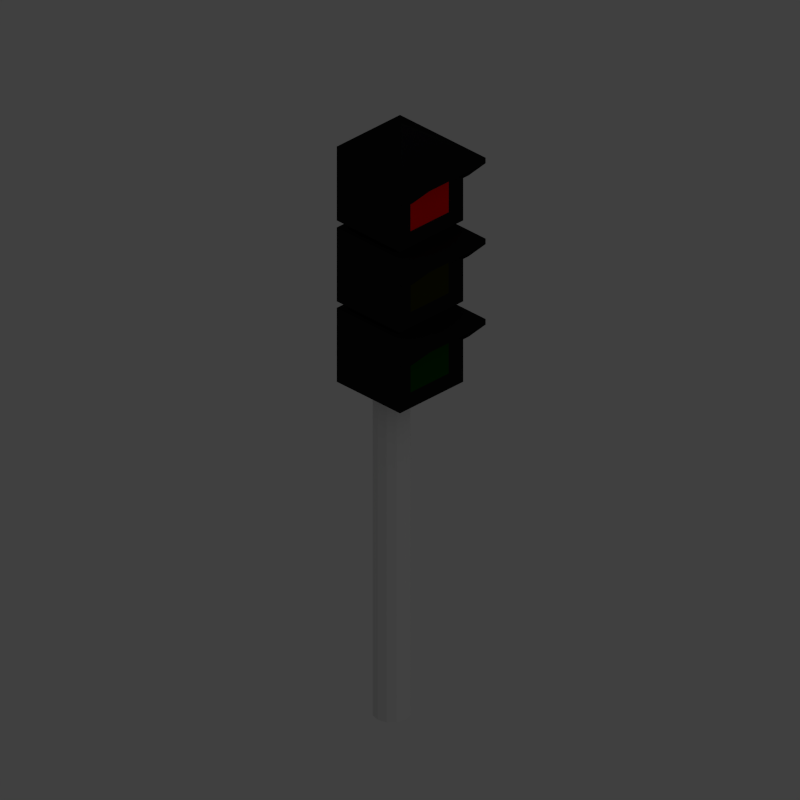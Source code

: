 # Source: traffic-light.blend  (saved by Blender 2.76.0; exported with 4.5.12 LTS)
import bpy
from mathutils import Matrix  # noqa: F401  (used for matrix-valued properties, if any)

bpy.ops.wm.read_factory_settings(use_empty=True)
scene = bpy.context.scene
scene.name = 'Scene'

# ---- collections
col_collection_1 = bpy.data.collections.new('Collection 1'); scene.collection.children.link(col_collection_1)
col_road = bpy.data.collections.new('Road')  # instanced only; not linked into the scene

# ---- materials (node trees are filled in below, after node groups)
mat_trafficlightmat = bpy.data.materials.new('TrafficLightMat')
mat_trafficlightmat.alpha_threshold = 0.0
mat_trafficlightmat.use_transparent_shadow = False
mat_trafficlightmat.diffuse_color = (0.01002, 0.01002, 0.01002, 1.0)
mat_trafficlightmat.roughness = 0.5
mat_yellowmat = bpy.data.materials.new('YellowMat')
mat_yellowmat.alpha_threshold = 0.0
mat_yellowmat.use_transparent_shadow = False
mat_yellowmat.diffuse_color = (0.0278, 0.0291, 0.0, 1.0)
mat_yellowmat.roughness = 0.5
mat_redmat = bpy.data.materials.new('RedMat')
mat_redmat.alpha_threshold = 0.0
mat_redmat.use_transparent_shadow = False
mat_redmat.diffuse_color = (1.0, 0.001699, 0.0, 1.0)
mat_redmat.roughness = 0.5
mat_redmat.specular_intensity = 0.5076
mat_greenmat = bpy.data.materials.new('GreenMat')
mat_greenmat.alpha_threshold = 0.0
mat_greenmat.use_transparent_shadow = False
mat_greenmat.diffuse_color = (0.001068, 0.05497, 0.0, 1.0)
mat_greenmat.roughness = 0.5
mat_whitemat = bpy.data.materials.new('WhiteMat')
mat_whitemat.alpha_threshold = 0.0
mat_whitemat.use_transparent_shadow = False
mat_whitemat.diffuse_color = (0.7874, 0.7874, 0.7874, 1.0)
mat_whitemat.roughness = 0.5

# ---- material node trees

# ---- world
world_world = bpy.data.worlds.new('World'); scene.world = world_world
world_world.color = (0.05088, 0.05088, 0.05088)
world_world.use_sun_shadow = False
world_world.sun_shadow_jitter_overblur = 0.0
world_world.cycles.sampling_method = 'MANUAL'
world_world.cycles.sample_map_resolution = 256

# ---- cameras
cam_camera = bpy.data.cameras.new('Camera')
cam_camera.type = 'ORTHO'
cam_camera.clip_end = 100.0
cam_camera.lens = 35.0
cam_camera.sensor_width = 1.0
cam_camera.sensor_height = 18.0
cam_camera.ortho_scale = 1.9
cam_camera.dof.focus_distance = 0.0
cam_camera.dof.aperture_fstop = 128.0

# ---- lights
light_area = bpy.data.lights.new('Area', 'AREA')
light_area.transmission_factor = 0.0
light_area.energy = 78.54
light_area.shadow_buffer_clip_start = 0.5
light_area.shadow_soft_size = 20.0
light_area.shadow_maximum_resolution = 0.006
light_area.use_absolute_resolution = True
light_area.size = 20.0
light_area.size_y = 0.1
light_area.cycles.use_multiple_importance_sampling = False

# ---- meshes
me_cube = bpy.data.meshes.new('Cube')
me_cube.from_pydata([(-0.9939, -0.9998, 0.9468), (-0.9939, 1.0, 0.9468), (1.006, -0.9998, 0.9468), (1.006, 1.0, 0.9468), (-0.9939, -0.9998, -0.06012), (-0.9939, -0.9998, 0.01573), (-0.9939, -0.9998, 0.8665), (-0.9939, -0.7991, 0.9468), (-0.9939, 0.7775, 0.9468), (-0.9939, 1.0, 0.8665), (-0.9939, 1.0, 0.01573), (-0.9939, 1.0, -0.06012), (-0.9939, -0.7991, 0.8665), (-0.9939, -0.7991, 0.01573), (-0.9939, -0.7991, -0.06012), (-0.6777, -0.01079, 0.4411), (1.006, -0.9998, -0.06012), (-0.9939, 0.7775, 0.8665), (-0.9939, 0.7775, 0.01573), (-0.9939, 0.7775, -0.06012), (1.006, 1.0, -0.06012), (-0.9939, 0.7775, -1.901), (-1.167, -0.7991, -1.901), (-1.167, -0.9998, -1.901), (-1.167, 1.0, -1.901), (-1.167, 0.7775, -1.901), (-1.167, 0.7775, -0.7996), (-1.167, 1.0, -0.7996), (-1.167, -0.9998, -0.7996), (-1.167, -0.7991, -0.7996), (-0.9939, 0.7775, -0.7996), (-0.9939, 1.0, -0.7996), (-0.9939, -0.9998, -0.7996), (-0.9939, -0.7991, -0.7996), (-1.702, 0.7775, -1.155), (-1.702, 0.7775, -1.08), (-1.702, -0.7991, -1.155), (-1.702, -0.7991, -1.08), (-1.702, 1.0, -1.155), (-1.702, 1.0, -1.08), (-1.702, -0.9998, -1.08), (-1.702, -0.9998, -1.155), (1.006, 1.0, -1.155), (-0.9939, 0.7775, -1.155), (-0.9939, 0.7775, -1.08), (-0.9939, 0.7775, -0.2288), (1.006, -0.9998, -1.155), (-0.6777, -0.01079, -0.6542), (-0.9939, -0.7991, -1.155), (-0.9939, -0.7991, -1.08), (-0.9939, -0.7991, -0.2288), (-0.9939, 1.0, -1.155), (-0.9939, 1.0, -1.08), (-0.9939, 1.0, -0.2288), (-0.9939, 0.7775, -0.1485), (-0.9939, -0.7991, -0.1485), (-0.9939, -0.9998, -0.2288), (-0.9939, -0.9998, -1.08), (-0.9939, -0.9998, -1.155), (1.006, 1.0, -0.1485), (1.006, -0.9998, -0.1485), (-0.9939, 1.0, -0.1485), (-0.9939, -0.9998, -0.1485), (-1.702, -0.9998, -0.06012), (-1.702, -0.9998, 0.01573), (-1.702, 1.0, 0.01573), (-1.702, 1.0, -0.06012), (-1.702, -0.7991, 0.01573), (-1.702, -0.7991, -0.06012), (-1.702, 0.7775, 0.01573), (-1.702, 0.7775, -0.06012), (-0.9939, -0.7991, 0.2957), (-0.9939, -0.9998, 0.2957), (-0.9939, 1.0, 0.2957), (-0.9939, 0.7775, 0.2957), (-1.167, -0.7991, 0.2957), (-1.167, -0.9998, 0.2957), (-1.167, 1.0, 0.2957), (-1.167, 0.7775, 0.2957), (-0.9939, 1.0, -1.901), (-0.9939, -0.9998, -1.901), (-0.9939, -0.7991, -1.901), (-1.702, 0.7775, -2.257), (-1.702, 0.7775, -2.181), (-1.702, -0.7991, -2.257), (-1.702, -0.7991, -2.181), (-1.702, 1.0, -2.257), (-1.702, 1.0, -2.181), (-1.702, -0.9998, -2.181), (-1.702, -0.9998, -2.257), (1.006, 1.0, -2.257), (-0.9939, 0.7775, -2.257), (-0.9939, 0.7775, -2.181), (-0.9939, 0.7775, -1.33), (1.006, -0.9998, -2.257), (-0.6777, -0.01079, -1.756), (-0.9939, -0.7991, -2.257), (-0.9939, -0.7991, -2.181), (-0.9939, -0.7991, -1.33), (-0.9939, 1.0, -2.257), (-0.9939, 1.0, -2.181), (-0.9939, 1.0, -1.33), (-0.9939, 0.7775, -1.25), (-0.9939, -0.7991, -1.25), (-0.9939, -0.9998, -1.33), (-0.9939, -0.9998, -2.181), (-0.9939, -0.9998, -2.257), (1.006, 1.0, -1.25), (1.006, -0.9998, -1.25), (-0.9939, 1.0, -1.25), (-0.9939, -0.9998, -1.25), (0.7248, 0.7884, -1.127), (0.7248, -0.7896, -0.03363), (0.7248, -0.7896, -1.127), (0.7248, 0.7884, -0.03363), (-0.8532, 0.7884, -1.127), (-0.8532, -0.7896, -1.127), (-0.8532, 0.7884, -1.282), (-0.8532, -0.7896, -0.03363), (0.7248, 0.7884, -1.282), (-0.8532, 0.7884, -0.03363), (0.7248, -0.7896, -1.282), (-0.8532, -0.7896, -1.282), (-0.8532, 0.7884, -0.1884), (0.7248, 0.7884, -0.1884), (0.7248, -0.7896, -0.1884), (-0.8532, -0.7896, -0.1884), (0.006413, -0.0001132, -2.59)], [], [(1, 3, 20, 11, 10, 9), (3, 2, 16, 20), (4, 14, 19, 11, 20, 16), (2, 3, 1, 8, 7, 0), (18, 13, 15), (7, 8, 17, 12), (0, 7, 12, 6), (6, 12, 13, 5), (13, 67, 75, 71), (12, 17, 15), (13, 12, 15), (10, 65, 77, 73), (8, 1, 9, 17), (17, 9, 10, 18), (19, 14, 68, 70), (17, 18, 15), (0, 6, 5, 4, 16, 2), (88, 105, 80, 23), (40, 57, 32, 28), (44, 52, 31, 30), (35, 44, 30, 26), (37, 40, 28, 29), (39, 35, 26, 27), (57, 49, 33, 32), (32, 33, 29, 28), (30, 31, 27, 26), (51, 43, 34, 38), (58, 57, 40, 41), (49, 44, 35, 37), (48, 58, 41, 36), (52, 51, 38, 39), (35, 39, 38, 34), (37, 35, 34, 36), (40, 37, 36, 41), (62, 56, 57, 58, 46, 60), (45, 44, 47), (43, 48, 36, 34), (45, 53, 52, 44), (54, 61, 53, 45), (52, 39, 27, 31), (49, 50, 47), (50, 45, 47), (49, 37, 29, 33), (56, 50, 49, 57), (62, 55, 50, 56), (55, 54, 45, 50), (44, 49, 47), (60, 59, 61, 54, 55, 62), (58, 48, 43, 51, 42, 46), (59, 60, 46, 42), (61, 59, 42, 51, 52, 53), (64, 67, 68, 63), (67, 69, 70, 68), (69, 65, 66, 70), (10, 11, 66, 65), (14, 4, 63, 68), (13, 18, 69, 67), (4, 5, 64, 63), (11, 19, 70, 66), (74, 73, 77, 78), (72, 71, 75, 76), (5, 13, 71, 72), (65, 69, 78, 77), (67, 64, 76, 75), (69, 18, 74, 78), (18, 10, 73, 74), (64, 5, 72, 76), (92, 100, 79, 21), (83, 92, 21, 25), (85, 88, 23, 22), (87, 83, 25, 24), (105, 97, 81, 80), (80, 81, 22, 23), (21, 79, 24, 25), (99, 91, 82, 86), (106, 105, 88, 89), (97, 92, 83, 85), (96, 106, 89, 84), (100, 99, 86, 87), (83, 87, 86, 82), (85, 83, 82, 84), (88, 85, 84, 89), (110, 104, 105, 106, 94, 108), (93, 92, 95), (91, 96, 84, 82), (93, 101, 100, 92), (102, 109, 101, 93), (100, 87, 24, 79), (97, 98, 95), (98, 93, 95), (97, 85, 22, 81), (104, 98, 97, 105), (110, 103, 98, 104), (103, 102, 93, 98), (92, 97, 95), (108, 107, 109, 102, 103, 110), (106, 96, 91, 99, 127), (107, 108, 94, 90), (109, 107, 90, 99, 100, 101), (117, 122, 116, 115), (120, 114, 124, 123), (113, 116, 122, 121), (114, 112, 125, 124), (112, 118, 126, 125), (123, 126, 118, 120), (111, 113, 121, 119), (115, 111, 119, 117), (127, 99, 90), (94, 106, 127), (94, 127, 90)])
me_cube.materials.append(mat_trafficlightmat)
me_cube.use_remesh_preserve_volume = False
me_cube.use_remesh_preserve_attributes = False
me_cube.use_mirror_vertex_groups = False
me_cube.update()
me_cube_002 = bpy.data.meshes.new('Cube.002')
me_cube_002.from_pydata([(-0.9192, 0.7041, 0.7978), (-0.9192, -0.7037, 0.7978), (-0.9192, 0.7041, 0.08897), (-0.9192, -0.7037, 0.08897)], [], [(1, 0, 2, 3)])
me_cube_002.materials.append(mat_yellowmat)
me_cube_002.use_remesh_preserve_volume = False
me_cube_002.use_remesh_preserve_attributes = False
me_cube_002.use_mirror_vertex_groups = False
me_cube_002.update()
me_cube_003 = bpy.data.meshes.new('Cube.003')
me_cube_003.from_pydata([(-0.9192, 0.7041, 0.7978), (-0.9192, -0.7037, 0.7978), (-0.9192, 0.7041, 0.08897), (-0.9192, -0.7037, 0.08897)], [], [(1, 0, 2, 3)])
me_cube_003.materials.append(mat_redmat)
me_cube_003.use_remesh_preserve_volume = False
me_cube_003.use_remesh_preserve_attributes = False
me_cube_003.use_mirror_vertex_groups = False
me_cube_003.update()
me_cube_001 = bpy.data.meshes.new('Cube.001')
me_cube_001.from_pydata([(-0.9192, 0.7041, 0.7978), (-0.9192, -0.7037, 0.7978), (-0.9192, 0.7041, 0.08897), (-0.9192, -0.7037, 0.08897)], [], [(1, 0, 2, 3)])
me_cube_001.materials.append(mat_greenmat)
me_cube_001.use_remesh_preserve_volume = False
me_cube_001.use_remesh_preserve_attributes = False
me_cube_001.use_mirror_vertex_groups = False
me_cube_001.update()
me_plane_002 = bpy.data.meshes.new('Plane.002')
me_plane_002.from_pydata([(-1.237e-09, 0.2224, -6.816), (0.1112, 0.1926, -6.816), (0.1926, 0.1112, -6.816), (0.2224, 0.0, -6.816), (0.1926, -0.1112, -6.816), (0.1112, -0.1926, -6.816), (-1.237e-09, -0.2224, -6.816), (-1.237e-09, -0.2224, -0.0705), (-0.1112, -0.1926, -6.816), (-0.1112, -0.1926, -0.0705), (-0.1926, -0.1112, -6.816), (-0.1926, -0.1112, -0.0705), (-0.2224, 0.0, -6.816), (-0.2224, 0.0, -0.0705), (-0.1926, 0.1112, -6.816), (-0.1926, 0.1112, -0.0705), (-0.1112, 0.1926, -6.816), (-0.1112, 0.1926, -0.0705), (-1.237e-09, 0.2224, -6.816), (-1.237e-09, 0.2224, -0.0705), (0.1112, 0.1926, -6.816), (0.1112, 0.1926, -0.0705), (0.1926, 0.1112, -6.816), (0.1926, 0.1112, -0.0705), (0.2224, 0.0, -6.816), (0.2224, 0.0, -0.0705), (0.1926, -0.1112, -6.816), (0.1926, -0.1112, -0.0705), (0.1112, -0.1926, -6.816), (0.1112, -0.1926, -0.0705), (-1.237e-09, -0.2224, -6.816), (-1.237e-09, -0.2224, -0.0705), (-0.1112, 0.1926, -6.816), (-0.1112, 0.1926, -0.0705)], [], [(6, 7, 9, 8), (8, 9, 11, 10), (10, 11, 13, 12), (12, 13, 15, 14), (14, 15, 17, 16), (0, 1, 2, 3, 4, 5, 6, 8, 10, 12, 14, 16), (18, 19, 21, 20), (20, 21, 23, 22), (22, 23, 25, 24), (24, 25, 27, 26), (26, 27, 29, 28), (28, 29, 31, 30), (32, 33, 19, 18)])
me_plane_002.materials.append(mat_whitemat)
me_plane_002.use_remesh_preserve_volume = False
me_plane_002.use_remesh_preserve_attributes = False
me_plane_002.use_mirror_vertex_groups = False
me_plane_002.update()

# ---- objects
ob_road = bpy.data.objects.new('Road', None)
ob_trafficlight = bpy.data.objects.new('TrafficLight', me_cube)
ob_trafficlightyellow = bpy.data.objects.new('TrafficLightYellow', me_cube_002)
ob_trafficlightred = bpy.data.objects.new('TrafficLightRed', me_cube_003)
ob_trafficlightgreen = bpy.data.objects.new('TrafficLightGreen', me_cube_001)
ob_column = bpy.data.objects.new('Column', me_plane_002)
ob_light = bpy.data.objects.new('Light', light_area)
ob_camera = bpy.data.objects.new('Camera', cam_camera)

# ---- transforms, parenting, visibility, modifiers, constraints
ob_road.location = (1.309, -0.8861, 0.0)
ob_road.empty_image_offset = (0.0, 0.0)
ob_road.show_instancer_for_render = False
ob_road.instance_type = 'COLLECTION'
ob_road.lineart.crease_threshold = 0.0
ob_trafficlight.location = (0.0005656, 1.897e-05, 1.126)
ob_trafficlight.scale = (-0.1062, -0.1062, -0.2014)
ob_trafficlight.lineart.crease_threshold = 0.0
ob_trafficlightyellow.parent = ob_trafficlight
ob_trafficlightyellow.matrix_parent_inverse = Matrix(((-10.78, 0.0, 0.0, 0.006095), (0.0, -10.78, 0.0, 0.0002044), (0.0, 0.0, -5.685, 4.465), (0.0, 0.0, 0.0, 1.0)))
ob_trafficlightyellow.location = (0.0005656, 1.897e-05, 0.9782)
ob_trafficlightyellow.scale = (-0.0928, -0.0928, -0.1759)
ob_trafficlightyellow.lineart.crease_threshold = 0.0
ob_trafficlightred.parent = ob_trafficlight
ob_trafficlightred.matrix_parent_inverse = Matrix(((-10.78, 0.0, 0.0, 0.006095), (0.0, -10.78, 0.0, 0.0002044), (0.0, 0.0, -5.685, 4.465), (0.0, 0.0, 0.0, 1.0)))
ob_trafficlightred.location = (0.0005656, 1.897e-05, 1.174)
ob_trafficlightred.scale = (-0.0928, -0.0928, -0.1759)
ob_trafficlightred.lineart.crease_threshold = 0.0
ob_trafficlightgreen.parent = ob_trafficlight
ob_trafficlightgreen.matrix_parent_inverse = Matrix(((-10.78, 0.0, 0.0, 0.006095), (0.0, -10.78, 0.0, 0.0002044), (0.0, 0.0, -5.685, 4.465), (0.0, 0.0, 0.0, 1.0)))
ob_trafficlightgreen.location = (0.0005656, 1.897e-05, 0.7854)
ob_trafficlightgreen.scale = (-0.0928, -0.0928, -0.1759)
ob_trafficlightgreen.lineart.crease_threshold = 0.0
ob_column.parent = ob_trafficlight
ob_column.matrix_parent_inverse = Matrix(((-9.412, 0.0, 0.0, 0.005323), (0.0, -9.412, 0.0, 0.0001785), (0.0, 0.0, -4.966, 5.592), (0.0, 0.0, 0.0, 1.0)))
ob_column.location = (-0.03149, 0.00317, 0.0)
ob_column.scale = (-0.2087, -0.2087, -0.1918)
ob_column.lineart.crease_threshold = 0.0
ob_light.location = (10.0, 0.0, 10.0)
ob_light.rotation_euler = (0.0, 0.7854, 0.0)
ob_light.lineart.crease_threshold = 0.0
ob_camera.location = (10.0, -10.0, 9.054)
ob_camera.rotation_euler = (1.047, -1.21e-07, 0.7854)
ob_camera.lock_rotations_4d = False
ob_camera.empty_display_type = 'ARROWS'
ob_camera.color = (0.0, 0.0, 0.0, 0.0)
ob_camera.display_type = 'WIRE'
ob_camera.lineart.crease_threshold = 0.0
ob_road.instance_collection = col_road

# ---- collection membership
col_collection_1.objects.link(ob_road)
col_collection_1.objects.link(ob_trafficlight)
col_collection_1.objects.link(ob_trafficlightyellow)
col_collection_1.objects.link(ob_trafficlightred)
col_collection_1.objects.link(ob_trafficlightgreen)
col_collection_1.objects.link(ob_column)
col_collection_1.objects.link(ob_light)
col_collection_1.objects.link(ob_camera)

# ---- scene / render settings (as saved in the file)
scene.camera = ob_camera
scene.frame_start = 1; scene.frame_end = 250; scene.frame_set(1)
scene.render.engine = 'BLENDER_EEVEE_NEXT'
scene.render.resolution_x = 256
scene.render.resolution_y = 256
scene.render.dither_intensity = 0.0
scene.render.film_transparent = True
scene.cycles.use_denoising = False
scene.cycles.samples = 10
scene.cycles.sampling_pattern = 'TABULATED_SOBOL'
scene.cycles.light_sampling_threshold = 0.0
scene.cycles.use_adaptive_sampling = False
scene.cycles.use_light_tree = False
scene.cycles.blur_glossy = 0.0
scene.cycles.pixel_filter_type = 'GAUSSIAN'
scene.cycles.sample_clamp_indirect = 0.0
scene.view_settings.view_transform = 'Standard'
bpy.context.view_layer.update()
